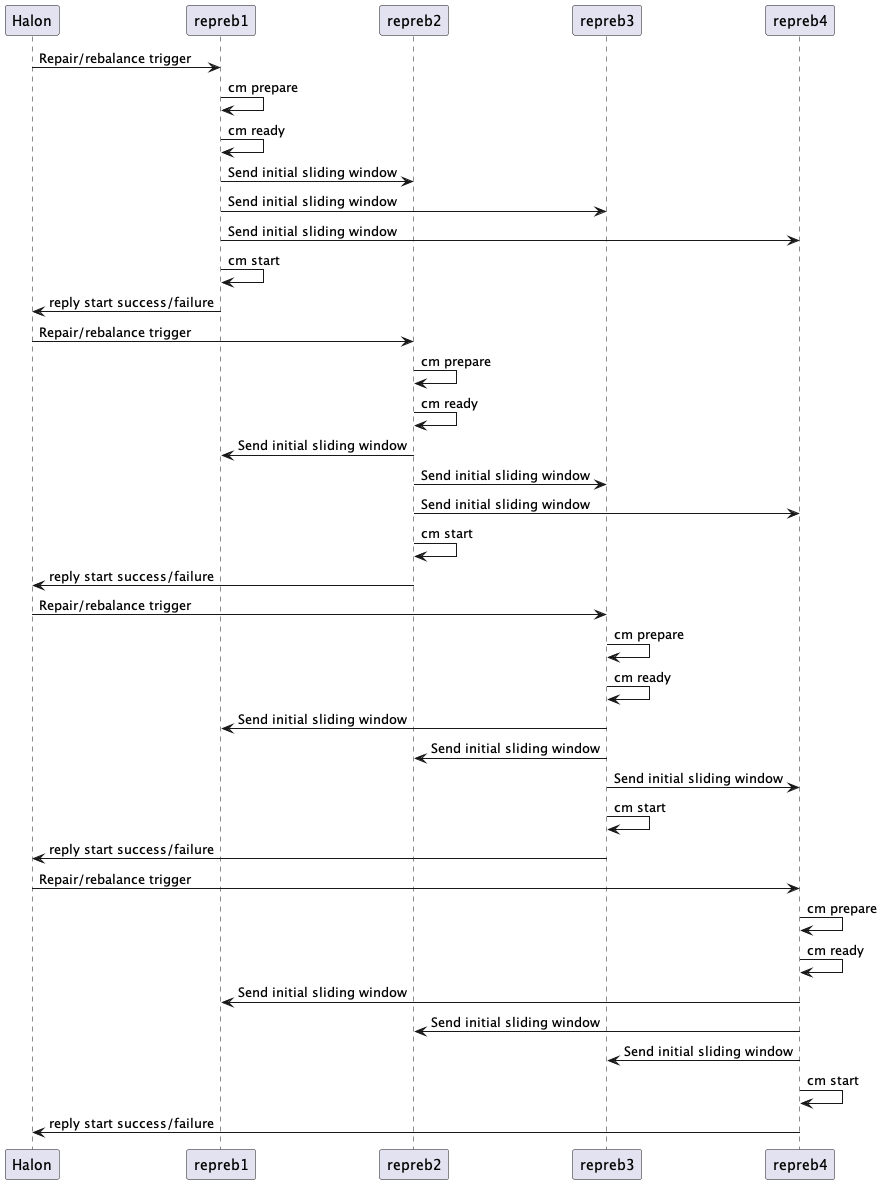

The diagram above was rendered by PlantUML. Its source (embedded in the PNG):
@startuml
participant Halon
participant repreb1
participant repreb2
participant repreb3
participant repreb4
Halon -> repreb1: Repair/rebalance trigger
repreb1 -> repreb1: cm prepare
repreb1 -> repreb1: cm ready
repreb1 -> repreb2: Send initial sliding window
repreb1 -> repreb3: Send initial sliding window
repreb1 -> repreb4: Send initial sliding window
repreb1 -> repreb1: cm start
repreb1 -> Halon: reply start success/failure
Halon -> repreb2: Repair/rebalance trigger
repreb2 -> repreb2: cm prepare
repreb2 -> repreb2: cm ready
repreb2 -> repreb1: Send initial sliding window
repreb2 -> repreb3: Send initial sliding window
repreb2 -> repreb4: Send initial sliding window
repreb2 -> repreb2: cm start
repreb2 -> Halon: reply start success/failure
Halon -> repreb3: Repair/rebalance trigger
repreb3 -> repreb3: cm prepare
repreb3 -> repreb3: cm ready
repreb3 -> repreb1: Send initial sliding window
repreb3 -> repreb2: Send initial sliding window
repreb3 -> repreb4: Send initial sliding window
repreb3 -> repreb3: cm start
repreb3 -> Halon: reply start success/failure
Halon -> repreb4: Repair/rebalance trigger
repreb4 -> repreb4: cm prepare
repreb4 -> repreb4: cm ready
repreb4 -> repreb1: Send initial sliding window
repreb4 -> repreb2: Send initial sliding window
repreb4 -> repreb3: Send initial sliding window
repreb4 -> repreb4: cm start
repreb4 -> Halon: reply start success/failure
@enduml